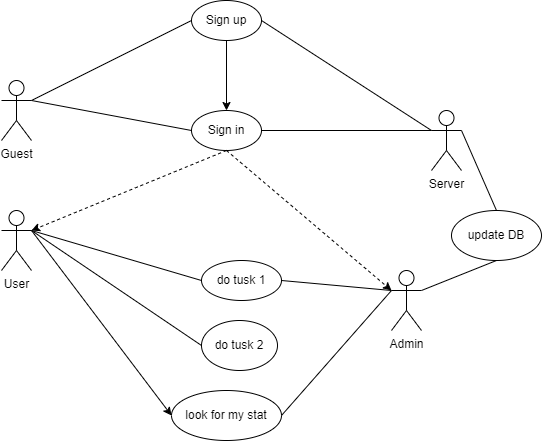

The diagram above was exported from draw.io. Its source (the exported page's mxGraphModel, read from the mxfile embedded in the PNG):
<mxGraphModel dx="1036" dy="606" grid="1" gridSize="10" guides="1" tooltips="1" connect="1" arrows="1" fold="1" page="1" pageScale="1" pageWidth="827" pageHeight="1169" math="0" shadow="0">
  <root>
    <mxCell id="0" />
    <mxCell id="1" parent="0" />
    <mxCell id="SCR7crYMAnpm-FS5UOew-4" value="Guest" style="shape=umlActor;verticalLabelPosition=bottom;verticalAlign=top;html=1;outlineConnect=0;" parent="1" vertex="1">
      <mxGeometry x="120" y="90" width="30" height="60" as="geometry" />
    </mxCell>
    <mxCell id="SCR7crYMAnpm-FS5UOew-11" value="User" style="shape=umlActor;verticalLabelPosition=bottom;verticalAlign=top;html=1;outlineConnect=0;" parent="1" vertex="1">
      <mxGeometry x="120" y="220" width="30" height="60" as="geometry" />
    </mxCell>
    <mxCell id="SCR7crYMAnpm-FS5UOew-12" value="Admin" style="shape=umlActor;verticalLabelPosition=bottom;verticalAlign=top;html=1;outlineConnect=0;" parent="1" vertex="1">
      <mxGeometry x="510" y="280" width="30" height="60" as="geometry" />
    </mxCell>
    <mxCell id="SCR7crYMAnpm-FS5UOew-13" value="Server" style="shape=umlActor;verticalLabelPosition=bottom;verticalAlign=top;html=1;outlineConnect=0;" parent="1" vertex="1">
      <mxGeometry x="550" y="120" width="30" height="60" as="geometry" />
    </mxCell>
    <mxCell id="SCR7crYMAnpm-FS5UOew-14" value="Sign up" style="ellipse;whiteSpace=wrap;html=1;" parent="1" vertex="1">
      <mxGeometry x="310" y="10" width="70" height="40" as="geometry" />
    </mxCell>
    <mxCell id="SCR7crYMAnpm-FS5UOew-15" value="Sign in" style="ellipse;whiteSpace=wrap;html=1;" parent="1" vertex="1">
      <mxGeometry x="310" y="120" width="70" height="40" as="geometry" />
    </mxCell>
    <mxCell id="SCR7crYMAnpm-FS5UOew-16" value="" style="endArrow=none;html=1;rounded=0;entryX=0;entryY=0.5;entryDx=0;entryDy=0;exitX=1;exitY=0.3333333333333333;exitDx=0;exitDy=0;exitPerimeter=0;endFill=0;" parent="1" source="SCR7crYMAnpm-FS5UOew-4" target="SCR7crYMAnpm-FS5UOew-14" edge="1">
      <mxGeometry width="50" height="50" relative="1" as="geometry">
        <mxPoint x="390" y="150" as="sourcePoint" />
        <mxPoint x="440" y="100" as="targetPoint" />
      </mxGeometry>
    </mxCell>
    <mxCell id="SCR7crYMAnpm-FS5UOew-18" value="" style="endArrow=none;html=1;rounded=0;entryX=0;entryY=0.3333333333333333;entryDx=0;entryDy=0;entryPerimeter=0;exitX=1;exitY=0.5;exitDx=0;exitDy=0;endFill=0;" parent="1" source="SCR7crYMAnpm-FS5UOew-14" target="SCR7crYMAnpm-FS5UOew-13" edge="1">
      <mxGeometry width="50" height="50" relative="1" as="geometry">
        <mxPoint x="270" y="150" as="sourcePoint" />
        <mxPoint x="320" y="100" as="targetPoint" />
      </mxGeometry>
    </mxCell>
    <mxCell id="SCR7crYMAnpm-FS5UOew-20" value="" style="endArrow=none;html=1;rounded=0;entryX=0;entryY=0.5;entryDx=0;entryDy=0;" parent="1" target="SCR7crYMAnpm-FS5UOew-15" edge="1">
      <mxGeometry width="50" height="50" relative="1" as="geometry">
        <mxPoint x="150" y="110" as="sourcePoint" />
        <mxPoint x="320" y="100" as="targetPoint" />
      </mxGeometry>
    </mxCell>
    <mxCell id="SCR7crYMAnpm-FS5UOew-21" value="" style="endArrow=classic;html=1;rounded=0;entryX=0.5;entryY=0;entryDx=0;entryDy=0;exitX=0.5;exitY=1;exitDx=0;exitDy=0;" parent="1" source="SCR7crYMAnpm-FS5UOew-14" target="SCR7crYMAnpm-FS5UOew-15" edge="1">
      <mxGeometry width="50" height="50" relative="1" as="geometry">
        <mxPoint x="270" y="150" as="sourcePoint" />
        <mxPoint x="320" y="100" as="targetPoint" />
      </mxGeometry>
    </mxCell>
    <mxCell id="SCR7crYMAnpm-FS5UOew-22" value="" style="endArrow=none;html=1;rounded=0;entryX=0;entryY=0.3333333333333333;entryDx=0;entryDy=0;entryPerimeter=0;exitX=1;exitY=0.5;exitDx=0;exitDy=0;" parent="1" source="SCR7crYMAnpm-FS5UOew-15" target="SCR7crYMAnpm-FS5UOew-13" edge="1">
      <mxGeometry width="50" height="50" relative="1" as="geometry">
        <mxPoint x="270" y="150" as="sourcePoint" />
        <mxPoint x="320" y="100" as="targetPoint" />
      </mxGeometry>
    </mxCell>
    <mxCell id="SCR7crYMAnpm-FS5UOew-25" value="" style="endArrow=classic;html=1;rounded=0;entryX=1;entryY=0.3333333333333333;entryDx=0;entryDy=0;entryPerimeter=0;exitX=0.5;exitY=1;exitDx=0;exitDy=0;dashed=1;" parent="1" source="SCR7crYMAnpm-FS5UOew-15" target="SCR7crYMAnpm-FS5UOew-11" edge="1">
      <mxGeometry width="50" height="50" relative="1" as="geometry">
        <mxPoint x="270" y="250" as="sourcePoint" />
        <mxPoint x="320" y="200" as="targetPoint" />
      </mxGeometry>
    </mxCell>
    <mxCell id="SCR7crYMAnpm-FS5UOew-26" value="" style="endArrow=classic;html=1;rounded=0;entryX=0;entryY=0.3333333333333333;entryDx=0;entryDy=0;entryPerimeter=0;exitX=0.5;exitY=1;exitDx=0;exitDy=0;dashed=1;" parent="1" source="SCR7crYMAnpm-FS5UOew-15" target="SCR7crYMAnpm-FS5UOew-12" edge="1">
      <mxGeometry width="50" height="50" relative="1" as="geometry">
        <mxPoint x="270" y="250" as="sourcePoint" />
        <mxPoint x="320" y="200" as="targetPoint" />
      </mxGeometry>
    </mxCell>
    <mxCell id="SCR7crYMAnpm-FS5UOew-27" value="do tusk 1" style="ellipse;whiteSpace=wrap;html=1;" parent="1" vertex="1">
      <mxGeometry x="320" y="270" width="80" height="40" as="geometry" />
    </mxCell>
    <mxCell id="SCR7crYMAnpm-FS5UOew-28" value="do tusk 2" style="ellipse;whiteSpace=wrap;html=1;" parent="1" vertex="1">
      <mxGeometry x="320" y="330" width="76" height="50" as="geometry" />
    </mxCell>
    <mxCell id="SCR7crYMAnpm-FS5UOew-29" value="look for my stat" style="ellipse;whiteSpace=wrap;html=1;" parent="1" vertex="1">
      <mxGeometry x="290" y="400" width="110" height="50" as="geometry" />
    </mxCell>
    <mxCell id="SCR7crYMAnpm-FS5UOew-30" value="" style="endArrow=classic;html=1;rounded=0;entryX=0;entryY=0.5;entryDx=0;entryDy=0;exitX=1;exitY=0.3333333333333333;exitDx=0;exitDy=0;exitPerimeter=0;" parent="1" source="SCR7crYMAnpm-FS5UOew-11" target="SCR7crYMAnpm-FS5UOew-29" edge="1">
      <mxGeometry width="50" height="50" relative="1" as="geometry">
        <mxPoint x="270" y="350" as="sourcePoint" />
        <mxPoint x="320" y="300" as="targetPoint" />
      </mxGeometry>
    </mxCell>
    <mxCell id="SCR7crYMAnpm-FS5UOew-31" value="" style="endArrow=none;html=1;rounded=0;entryX=0;entryY=0.5;entryDx=0;entryDy=0;exitX=1;exitY=0.3333333333333333;exitDx=0;exitDy=0;exitPerimeter=0;" parent="1" source="SCR7crYMAnpm-FS5UOew-11" target="SCR7crYMAnpm-FS5UOew-28" edge="1">
      <mxGeometry width="50" height="50" relative="1" as="geometry">
        <mxPoint x="150" y="250" as="sourcePoint" />
        <mxPoint x="320" y="300" as="targetPoint" />
      </mxGeometry>
    </mxCell>
    <mxCell id="SCR7crYMAnpm-FS5UOew-32" value="" style="endArrow=none;html=1;rounded=0;exitX=1;exitY=0.3333333333333333;exitDx=0;exitDy=0;exitPerimeter=0;entryX=0;entryY=0.5;entryDx=0;entryDy=0;" parent="1" source="SCR7crYMAnpm-FS5UOew-11" target="SCR7crYMAnpm-FS5UOew-27" edge="1">
      <mxGeometry width="50" height="50" relative="1" as="geometry">
        <mxPoint x="260" y="320" as="sourcePoint" />
        <mxPoint x="310" y="270" as="targetPoint" />
      </mxGeometry>
    </mxCell>
    <mxCell id="SCR7crYMAnpm-FS5UOew-33" value="" style="endArrow=none;html=1;rounded=0;exitX=1;exitY=0.5;exitDx=0;exitDy=0;entryX=0;entryY=0.3333333333333333;entryDx=0;entryDy=0;entryPerimeter=0;" parent="1" source="SCR7crYMAnpm-FS5UOew-27" target="SCR7crYMAnpm-FS5UOew-12" edge="1">
      <mxGeometry width="50" height="50" relative="1" as="geometry">
        <mxPoint x="530" y="290" as="sourcePoint" />
        <mxPoint x="580" y="240" as="targetPoint" />
      </mxGeometry>
    </mxCell>
    <mxCell id="SCR7crYMAnpm-FS5UOew-34" value="" style="endArrow=none;html=1;rounded=0;exitX=1;exitY=0.5;exitDx=0;exitDy=0;entryX=0;entryY=0.3333333333333333;entryDx=0;entryDy=0;entryPerimeter=0;" parent="1" source="SCR7crYMAnpm-FS5UOew-29" target="SCR7crYMAnpm-FS5UOew-12" edge="1">
      <mxGeometry width="50" height="50" relative="1" as="geometry">
        <mxPoint x="270" y="350" as="sourcePoint" />
        <mxPoint x="530" y="240" as="targetPoint" />
      </mxGeometry>
    </mxCell>
    <mxCell id="SCR7crYMAnpm-FS5UOew-35" value="update DB" style="ellipse;whiteSpace=wrap;html=1;" parent="1" vertex="1">
      <mxGeometry x="570" y="220" width="90" height="50" as="geometry" />
    </mxCell>
    <mxCell id="SCR7crYMAnpm-FS5UOew-36" value="" style="endArrow=none;html=1;rounded=0;exitX=1;exitY=0.3333333333333333;exitDx=0;exitDy=0;exitPerimeter=0;entryX=0.5;entryY=1;entryDx=0;entryDy=0;" parent="1" source="SCR7crYMAnpm-FS5UOew-12" target="SCR7crYMAnpm-FS5UOew-35" edge="1">
      <mxGeometry width="50" height="50" relative="1" as="geometry">
        <mxPoint x="570" y="320" as="sourcePoint" />
        <mxPoint x="620" y="270" as="targetPoint" />
      </mxGeometry>
    </mxCell>
    <mxCell id="SCR7crYMAnpm-FS5UOew-37" value="" style="endArrow=none;html=1;rounded=0;entryX=1;entryY=0.3333333333333333;entryDx=0;entryDy=0;entryPerimeter=0;exitX=0.5;exitY=0;exitDx=0;exitDy=0;" parent="1" source="SCR7crYMAnpm-FS5UOew-35" target="SCR7crYMAnpm-FS5UOew-13" edge="1">
      <mxGeometry width="50" height="50" relative="1" as="geometry">
        <mxPoint x="270" y="250" as="sourcePoint" />
        <mxPoint x="320" y="200" as="targetPoint" />
      </mxGeometry>
    </mxCell>
  </root>
</mxGraphModel>